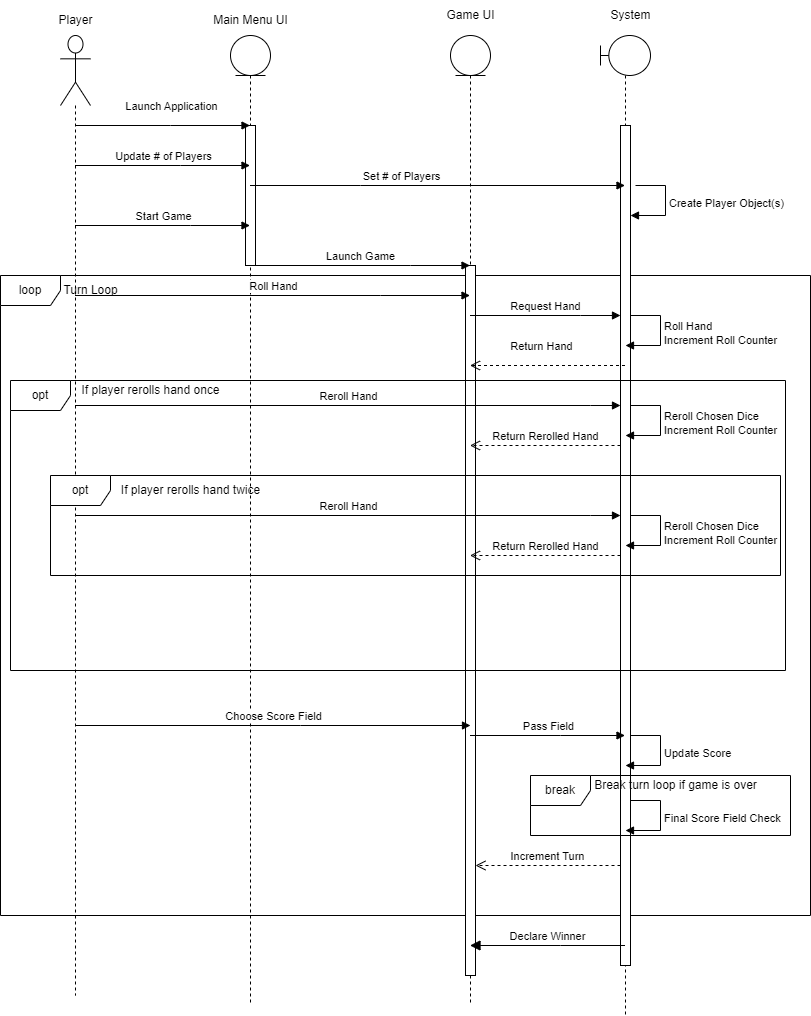

The diagram above was exported from draw.io. Its source (the exported page's mxGraphModel, read from the mxfile embedded in the PNG):
<mxGraphModel dx="2062" dy="1122" grid="1" gridSize="10" guides="1" tooltips="1" connect="1" arrows="1" fold="1" page="1" pageScale="1" pageWidth="850" pageHeight="1100" math="0" shadow="0">
  <root>
    <mxCell id="0" />
    <mxCell id="1" parent="0" />
    <mxCell id="_BkDNoD_J9hLjd2VFKHN-48" value="loop" style="shape=umlFrame;whiteSpace=wrap;html=1;" parent="1" vertex="1">
      <mxGeometry x="60" y="310" width="810" height="640" as="geometry" />
    </mxCell>
    <mxCell id="_BkDNoD_J9hLjd2VFKHN-5" value="" style="shape=umlLifeline;participant=umlActor;perimeter=lifelinePerimeter;whiteSpace=wrap;html=1;container=1;collapsible=0;recursiveResize=0;verticalAlign=top;spacingTop=36;outlineConnect=0;size=70;" parent="1" vertex="1">
      <mxGeometry x="120" y="70" width="30" height="960" as="geometry" />
    </mxCell>
    <mxCell id="_BkDNoD_J9hLjd2VFKHN-7" value="" style="shape=umlLifeline;participant=umlBoundary;perimeter=lifelinePerimeter;whiteSpace=wrap;html=1;container=1;collapsible=0;recursiveResize=0;verticalAlign=top;spacingTop=36;outlineConnect=0;" parent="1" vertex="1">
      <mxGeometry x="660" y="70" width="50" height="980" as="geometry" />
    </mxCell>
    <mxCell id="_BkDNoD_J9hLjd2VFKHN-21" value="" style="html=1;points=[];perimeter=orthogonalPerimeter;" parent="_BkDNoD_J9hLjd2VFKHN-7" vertex="1">
      <mxGeometry x="20" y="90" width="10" height="840" as="geometry" />
    </mxCell>
    <mxCell id="_BkDNoD_J9hLjd2VFKHN-44" value="Update Score" style="edgeStyle=orthogonalEdgeStyle;html=1;align=left;spacingLeft=2;endArrow=block;rounded=0;entryX=1;entryY=0;" parent="_BkDNoD_J9hLjd2VFKHN-7" edge="1">
      <mxGeometry relative="1" as="geometry">
        <mxPoint x="30" y="700" as="sourcePoint" />
        <Array as="points">
          <mxPoint x="60" y="700" />
        </Array>
        <mxPoint x="25" y="730" as="targetPoint" />
      </mxGeometry>
    </mxCell>
    <mxCell id="_BkDNoD_J9hLjd2VFKHN-8" value="" style="shape=umlLifeline;participant=umlEntity;perimeter=lifelinePerimeter;whiteSpace=wrap;html=1;container=1;collapsible=0;recursiveResize=0;verticalAlign=top;spacingTop=36;outlineConnect=0;" parent="1" vertex="1">
      <mxGeometry x="290" y="70" width="40" height="970" as="geometry" />
    </mxCell>
    <mxCell id="_BkDNoD_J9hLjd2VFKHN-10" value="" style="html=1;points=[];perimeter=orthogonalPerimeter;" parent="_BkDNoD_J9hLjd2VFKHN-8" vertex="1">
      <mxGeometry x="15" y="90" width="10" height="140" as="geometry" />
    </mxCell>
    <mxCell id="_BkDNoD_J9hLjd2VFKHN-9" value="" style="shape=umlLifeline;participant=umlEntity;perimeter=lifelinePerimeter;whiteSpace=wrap;html=1;container=1;collapsible=0;recursiveResize=0;verticalAlign=top;spacingTop=36;outlineConnect=0;" parent="1" vertex="1">
      <mxGeometry x="510" y="70" width="40" height="970" as="geometry" />
    </mxCell>
    <mxCell id="_BkDNoD_J9hLjd2VFKHN-20" value="" style="html=1;points=[];perimeter=orthogonalPerimeter;" parent="_BkDNoD_J9hLjd2VFKHN-9" vertex="1">
      <mxGeometry x="15" y="230" width="10" height="710" as="geometry" />
    </mxCell>
    <mxCell id="_BkDNoD_J9hLjd2VFKHN-11" value="Launch Application" style="html=1;verticalAlign=bottom;endArrow=block;rounded=0;" parent="1" source="_BkDNoD_J9hLjd2VFKHN-5" target="_BkDNoD_J9hLjd2VFKHN-8" edge="1">
      <mxGeometry x="0.0914" y="10" width="80" relative="1" as="geometry">
        <mxPoint x="380" y="420" as="sourcePoint" />
        <mxPoint x="460" y="420" as="targetPoint" />
        <Array as="points">
          <mxPoint x="230" y="160" />
        </Array>
        <mxPoint x="1" as="offset" />
      </mxGeometry>
    </mxCell>
    <mxCell id="_BkDNoD_J9hLjd2VFKHN-12" value="Player" style="text;html=1;align=center;verticalAlign=middle;resizable=0;points=[];autosize=1;strokeColor=none;fillColor=none;" parent="1" vertex="1">
      <mxGeometry x="105" y="40" width="60" height="30" as="geometry" />
    </mxCell>
    <mxCell id="_BkDNoD_J9hLjd2VFKHN-13" value="Main Menu UI" style="text;html=1;align=center;verticalAlign=middle;resizable=0;points=[];autosize=1;strokeColor=none;fillColor=none;" parent="1" vertex="1">
      <mxGeometry x="260" y="40" width="100" height="30" as="geometry" />
    </mxCell>
    <mxCell id="_BkDNoD_J9hLjd2VFKHN-14" value="Game UI" style="text;html=1;align=center;verticalAlign=middle;resizable=0;points=[];autosize=1;strokeColor=none;fillColor=none;" parent="1" vertex="1">
      <mxGeometry x="495" y="35" width="70" height="30" as="geometry" />
    </mxCell>
    <mxCell id="_BkDNoD_J9hLjd2VFKHN-15" value="System" style="text;html=1;align=center;verticalAlign=middle;resizable=0;points=[];autosize=1;strokeColor=none;fillColor=none;" parent="1" vertex="1">
      <mxGeometry x="660" y="35" width="60" height="30" as="geometry" />
    </mxCell>
    <mxCell id="_BkDNoD_J9hLjd2VFKHN-16" value="Update # of Players" style="html=1;verticalAlign=bottom;endArrow=block;rounded=0;" parent="1" source="_BkDNoD_J9hLjd2VFKHN-5" target="_BkDNoD_J9hLjd2VFKHN-8" edge="1">
      <mxGeometry width="80" relative="1" as="geometry">
        <mxPoint x="190" y="380" as="sourcePoint" />
        <mxPoint x="270" y="380" as="targetPoint" />
        <Array as="points">
          <mxPoint x="240" y="200" />
        </Array>
      </mxGeometry>
    </mxCell>
    <mxCell id="_BkDNoD_J9hLjd2VFKHN-17" value="Set # of Players" style="html=1;verticalAlign=bottom;endArrow=block;rounded=0;" parent="1" source="_BkDNoD_J9hLjd2VFKHN-8" target="_BkDNoD_J9hLjd2VFKHN-7" edge="1">
      <mxGeometry x="-0.1973" width="80" relative="1" as="geometry">
        <mxPoint x="330" y="220" as="sourcePoint" />
        <mxPoint x="450" y="230" as="targetPoint" />
        <Array as="points">
          <mxPoint x="420" y="220" />
        </Array>
        <mxPoint as="offset" />
      </mxGeometry>
    </mxCell>
    <mxCell id="_BkDNoD_J9hLjd2VFKHN-19" value="Start Game" style="html=1;verticalAlign=bottom;endArrow=block;rounded=0;" parent="1" source="_BkDNoD_J9hLjd2VFKHN-5" target="_BkDNoD_J9hLjd2VFKHN-8" edge="1">
      <mxGeometry width="80" relative="1" as="geometry">
        <mxPoint x="210" y="310" as="sourcePoint" />
        <mxPoint x="290" y="310" as="targetPoint" />
        <Array as="points">
          <mxPoint x="250" y="260" />
        </Array>
      </mxGeometry>
    </mxCell>
    <mxCell id="_BkDNoD_J9hLjd2VFKHN-22" value="Launch Game" style="html=1;verticalAlign=bottom;endArrow=block;rounded=0;" parent="1" source="_BkDNoD_J9hLjd2VFKHN-8" target="_BkDNoD_J9hLjd2VFKHN-9" edge="1">
      <mxGeometry width="80" relative="1" as="geometry">
        <mxPoint x="400" y="310" as="sourcePoint" />
        <mxPoint x="480" y="310" as="targetPoint" />
        <Array as="points">
          <mxPoint x="470" y="300" />
        </Array>
      </mxGeometry>
    </mxCell>
    <mxCell id="_BkDNoD_J9hLjd2VFKHN-26" value="Create Player Object(s)" style="edgeStyle=orthogonalEdgeStyle;html=1;align=left;spacingLeft=2;endArrow=block;rounded=0;entryX=1;entryY=0;" parent="1" edge="1">
      <mxGeometry relative="1" as="geometry">
        <mxPoint x="695" y="220" as="sourcePoint" />
        <Array as="points">
          <mxPoint x="725" y="220" />
        </Array>
        <mxPoint x="690" y="250" as="targetPoint" />
      </mxGeometry>
    </mxCell>
    <mxCell id="_BkDNoD_J9hLjd2VFKHN-27" value="Roll Hand" style="html=1;verticalAlign=bottom;endArrow=block;rounded=0;" parent="1" source="_BkDNoD_J9hLjd2VFKHN-5" target="_BkDNoD_J9hLjd2VFKHN-9" edge="1">
      <mxGeometry width="80" relative="1" as="geometry">
        <mxPoint x="200" y="350" as="sourcePoint" />
        <mxPoint x="280" y="350" as="targetPoint" />
        <Array as="points">
          <mxPoint x="440" y="330" />
        </Array>
      </mxGeometry>
    </mxCell>
    <mxCell id="_BkDNoD_J9hLjd2VFKHN-29" value="Request Hand" style="html=1;verticalAlign=bottom;endArrow=block;rounded=0;" parent="1" source="_BkDNoD_J9hLjd2VFKHN-9" target="_BkDNoD_J9hLjd2VFKHN-21" edge="1">
      <mxGeometry width="80" relative="1" as="geometry">
        <mxPoint x="570" y="350" as="sourcePoint" />
        <mxPoint x="650" y="350" as="targetPoint" />
        <Array as="points">
          <mxPoint x="640" y="350" />
        </Array>
      </mxGeometry>
    </mxCell>
    <mxCell id="_BkDNoD_J9hLjd2VFKHN-30" value="Roll Hand&lt;br&gt;Increment Roll Counter" style="edgeStyle=orthogonalEdgeStyle;html=1;align=left;spacingLeft=2;endArrow=block;rounded=0;entryX=1;entryY=0;" parent="1" edge="1">
      <mxGeometry relative="1" as="geometry">
        <mxPoint x="690" y="350" as="sourcePoint" />
        <Array as="points">
          <mxPoint x="720" y="350" />
        </Array>
        <mxPoint x="685" y="380" as="targetPoint" />
      </mxGeometry>
    </mxCell>
    <mxCell id="_BkDNoD_J9hLjd2VFKHN-31" value="Return Hand" style="html=1;verticalAlign=bottom;endArrow=open;dashed=1;endSize=8;rounded=0;" parent="1" source="_BkDNoD_J9hLjd2VFKHN-7" target="_BkDNoD_J9hLjd2VFKHN-9" edge="1">
      <mxGeometry x="0.0903" y="-10" relative="1" as="geometry">
        <mxPoint x="690" y="390" as="sourcePoint" />
        <mxPoint x="610" y="390" as="targetPoint" />
        <Array as="points">
          <mxPoint x="580" y="400" />
        </Array>
        <mxPoint as="offset" />
      </mxGeometry>
    </mxCell>
    <mxCell id="_BkDNoD_J9hLjd2VFKHN-34" value="Reroll Hand" style="html=1;verticalAlign=bottom;endArrow=block;rounded=0;" parent="1" source="_BkDNoD_J9hLjd2VFKHN-5" target="_BkDNoD_J9hLjd2VFKHN-21" edge="1">
      <mxGeometry width="80" relative="1" as="geometry">
        <mxPoint x="540" y="462" as="sourcePoint" />
        <mxPoint x="640" y="460" as="targetPoint" />
        <Array as="points">
          <mxPoint x="650" y="440" />
        </Array>
      </mxGeometry>
    </mxCell>
    <mxCell id="_BkDNoD_J9hLjd2VFKHN-35" value="Reroll Chosen Dice&lt;br&gt;Increment Roll Counter" style="edgeStyle=orthogonalEdgeStyle;html=1;align=left;spacingLeft=2;endArrow=block;rounded=0;entryX=1;entryY=0;" parent="1" edge="1">
      <mxGeometry relative="1" as="geometry">
        <mxPoint x="690" y="440" as="sourcePoint" />
        <Array as="points">
          <mxPoint x="720" y="440" />
        </Array>
        <mxPoint x="685" y="470" as="targetPoint" />
      </mxGeometry>
    </mxCell>
    <mxCell id="_BkDNoD_J9hLjd2VFKHN-36" value="Return Rerolled Hand" style="html=1;verticalAlign=bottom;endArrow=open;dashed=1;endSize=8;rounded=0;" parent="1" source="_BkDNoD_J9hLjd2VFKHN-21" target="_BkDNoD_J9hLjd2VFKHN-9" edge="1">
      <mxGeometry relative="1" as="geometry">
        <mxPoint x="670" y="490" as="sourcePoint" />
        <mxPoint x="590" y="490" as="targetPoint" />
        <Array as="points">
          <mxPoint x="590" y="480" />
        </Array>
      </mxGeometry>
    </mxCell>
    <mxCell id="_BkDNoD_J9hLjd2VFKHN-37" value="opt" style="shape=umlFrame;whiteSpace=wrap;html=1;" parent="1" vertex="1">
      <mxGeometry x="70" y="415" width="775" height="290" as="geometry" />
    </mxCell>
    <mxCell id="_BkDNoD_J9hLjd2VFKHN-38" value="Reroll Hand" style="html=1;verticalAlign=bottom;endArrow=block;rounded=0;" parent="1" source="_BkDNoD_J9hLjd2VFKHN-5" edge="1">
      <mxGeometry width="80" relative="1" as="geometry">
        <mxPoint x="535" y="550" as="sourcePoint" />
        <mxPoint x="680" y="550" as="targetPoint" />
        <Array as="points">
          <mxPoint x="650" y="550" />
        </Array>
      </mxGeometry>
    </mxCell>
    <mxCell id="_BkDNoD_J9hLjd2VFKHN-39" value="Reroll Chosen Dice&lt;br&gt;Increment Roll Counter" style="edgeStyle=orthogonalEdgeStyle;html=1;align=left;spacingLeft=2;endArrow=block;rounded=0;entryX=1;entryY=0;" parent="1" edge="1">
      <mxGeometry relative="1" as="geometry">
        <mxPoint x="690" y="550" as="sourcePoint" />
        <Array as="points">
          <mxPoint x="720" y="550" />
        </Array>
        <mxPoint x="685" y="580" as="targetPoint" />
      </mxGeometry>
    </mxCell>
    <mxCell id="_BkDNoD_J9hLjd2VFKHN-40" value="Return Rerolled Hand" style="html=1;verticalAlign=bottom;endArrow=open;dashed=1;endSize=8;rounded=0;" parent="1" edge="1">
      <mxGeometry relative="1" as="geometry">
        <mxPoint x="680" y="590" as="sourcePoint" />
        <mxPoint x="529.5" y="590" as="targetPoint" />
        <Array as="points">
          <mxPoint x="590" y="590" />
        </Array>
      </mxGeometry>
    </mxCell>
    <mxCell id="_BkDNoD_J9hLjd2VFKHN-41" value="opt" style="shape=umlFrame;whiteSpace=wrap;html=1;" parent="1" vertex="1">
      <mxGeometry x="110" y="510" width="730" height="100" as="geometry" />
    </mxCell>
    <mxCell id="_BkDNoD_J9hLjd2VFKHN-43" value="Choose Score Field" style="html=1;verticalAlign=bottom;endArrow=block;rounded=0;" parent="1" source="_BkDNoD_J9hLjd2VFKHN-5" edge="1">
      <mxGeometry width="80" relative="1" as="geometry">
        <mxPoint x="210" y="760" as="sourcePoint" />
        <mxPoint x="530" y="760" as="targetPoint" />
        <Array as="points">
          <mxPoint x="360" y="760" />
        </Array>
      </mxGeometry>
    </mxCell>
    <mxCell id="_BkDNoD_J9hLjd2VFKHN-46" value="Pass Field" style="html=1;verticalAlign=bottom;endArrow=block;rounded=0;" parent="1" source="_BkDNoD_J9hLjd2VFKHN-9" target="_BkDNoD_J9hLjd2VFKHN-7" edge="1">
      <mxGeometry width="80" relative="1" as="geometry">
        <mxPoint x="570" y="780" as="sourcePoint" />
        <mxPoint x="650" y="780" as="targetPoint" />
        <Array as="points">
          <mxPoint x="620" y="770" />
        </Array>
      </mxGeometry>
    </mxCell>
    <mxCell id="_BkDNoD_J9hLjd2VFKHN-50" value="break" style="shape=umlFrame;whiteSpace=wrap;html=1;" parent="1" vertex="1">
      <mxGeometry x="590" y="810" width="260" height="60" as="geometry" />
    </mxCell>
    <mxCell id="_BkDNoD_J9hLjd2VFKHN-49" value="Final Score Field Check" style="edgeStyle=orthogonalEdgeStyle;html=1;align=left;spacingLeft=2;endArrow=block;rounded=0;entryX=1;entryY=0;" parent="1" edge="1">
      <mxGeometry relative="1" as="geometry">
        <mxPoint x="690" y="835" as="sourcePoint" />
        <Array as="points">
          <mxPoint x="720" y="835" />
        </Array>
        <mxPoint x="685" y="865" as="targetPoint" />
      </mxGeometry>
    </mxCell>
    <mxCell id="_BkDNoD_J9hLjd2VFKHN-51" value="Increment Turn" style="html=1;verticalAlign=bottom;endArrow=open;dashed=1;endSize=8;rounded=0;" parent="1" source="_BkDNoD_J9hLjd2VFKHN-21" target="_BkDNoD_J9hLjd2VFKHN-20" edge="1">
      <mxGeometry relative="1" as="geometry">
        <mxPoint x="660" y="920" as="sourcePoint" />
        <mxPoint x="580" y="920" as="targetPoint" />
        <Array as="points">
          <mxPoint x="620" y="900" />
        </Array>
      </mxGeometry>
    </mxCell>
    <mxCell id="_BkDNoD_J9hLjd2VFKHN-54" value="Declare Winner" style="html=1;verticalAlign=bottom;endArrow=block;endSize=8;rounded=0;endFill=1;" parent="1" source="_BkDNoD_J9hLjd2VFKHN-7" target="_BkDNoD_J9hLjd2VFKHN-9" edge="1">
      <mxGeometry relative="1" as="geometry">
        <mxPoint x="650" y="980" as="sourcePoint" />
        <mxPoint x="570" y="980" as="targetPoint" />
        <Array as="points">
          <mxPoint x="620" y="980" />
        </Array>
      </mxGeometry>
    </mxCell>
    <mxCell id="tnRmFLRkSijanzxj8Pzj-1" value="Turn Loop" style="text;html=1;align=center;verticalAlign=middle;resizable=0;points=[];autosize=1;strokeColor=none;fillColor=none;" vertex="1" parent="1">
      <mxGeometry x="110" y="310" width="80" height="30" as="geometry" />
    </mxCell>
    <mxCell id="tnRmFLRkSijanzxj8Pzj-2" value="If player rerolls hand once" style="text;html=1;align=center;verticalAlign=middle;resizable=0;points=[];autosize=1;strokeColor=none;fillColor=none;" vertex="1" parent="1">
      <mxGeometry x="130" y="410" width="160" height="30" as="geometry" />
    </mxCell>
    <mxCell id="tnRmFLRkSijanzxj8Pzj-3" value="If player rerolls hand twice" style="text;html=1;align=center;verticalAlign=middle;resizable=0;points=[];autosize=1;strokeColor=none;fillColor=none;" vertex="1" parent="1">
      <mxGeometry x="170" y="510" width="160" height="30" as="geometry" />
    </mxCell>
    <mxCell id="tnRmFLRkSijanzxj8Pzj-4" value="Break turn loop if game is over" style="text;html=1;align=center;verticalAlign=middle;resizable=0;points=[];autosize=1;strokeColor=none;fillColor=none;" vertex="1" parent="1">
      <mxGeometry x="640" y="805" width="190" height="30" as="geometry" />
    </mxCell>
  </root>
</mxGraphModel>